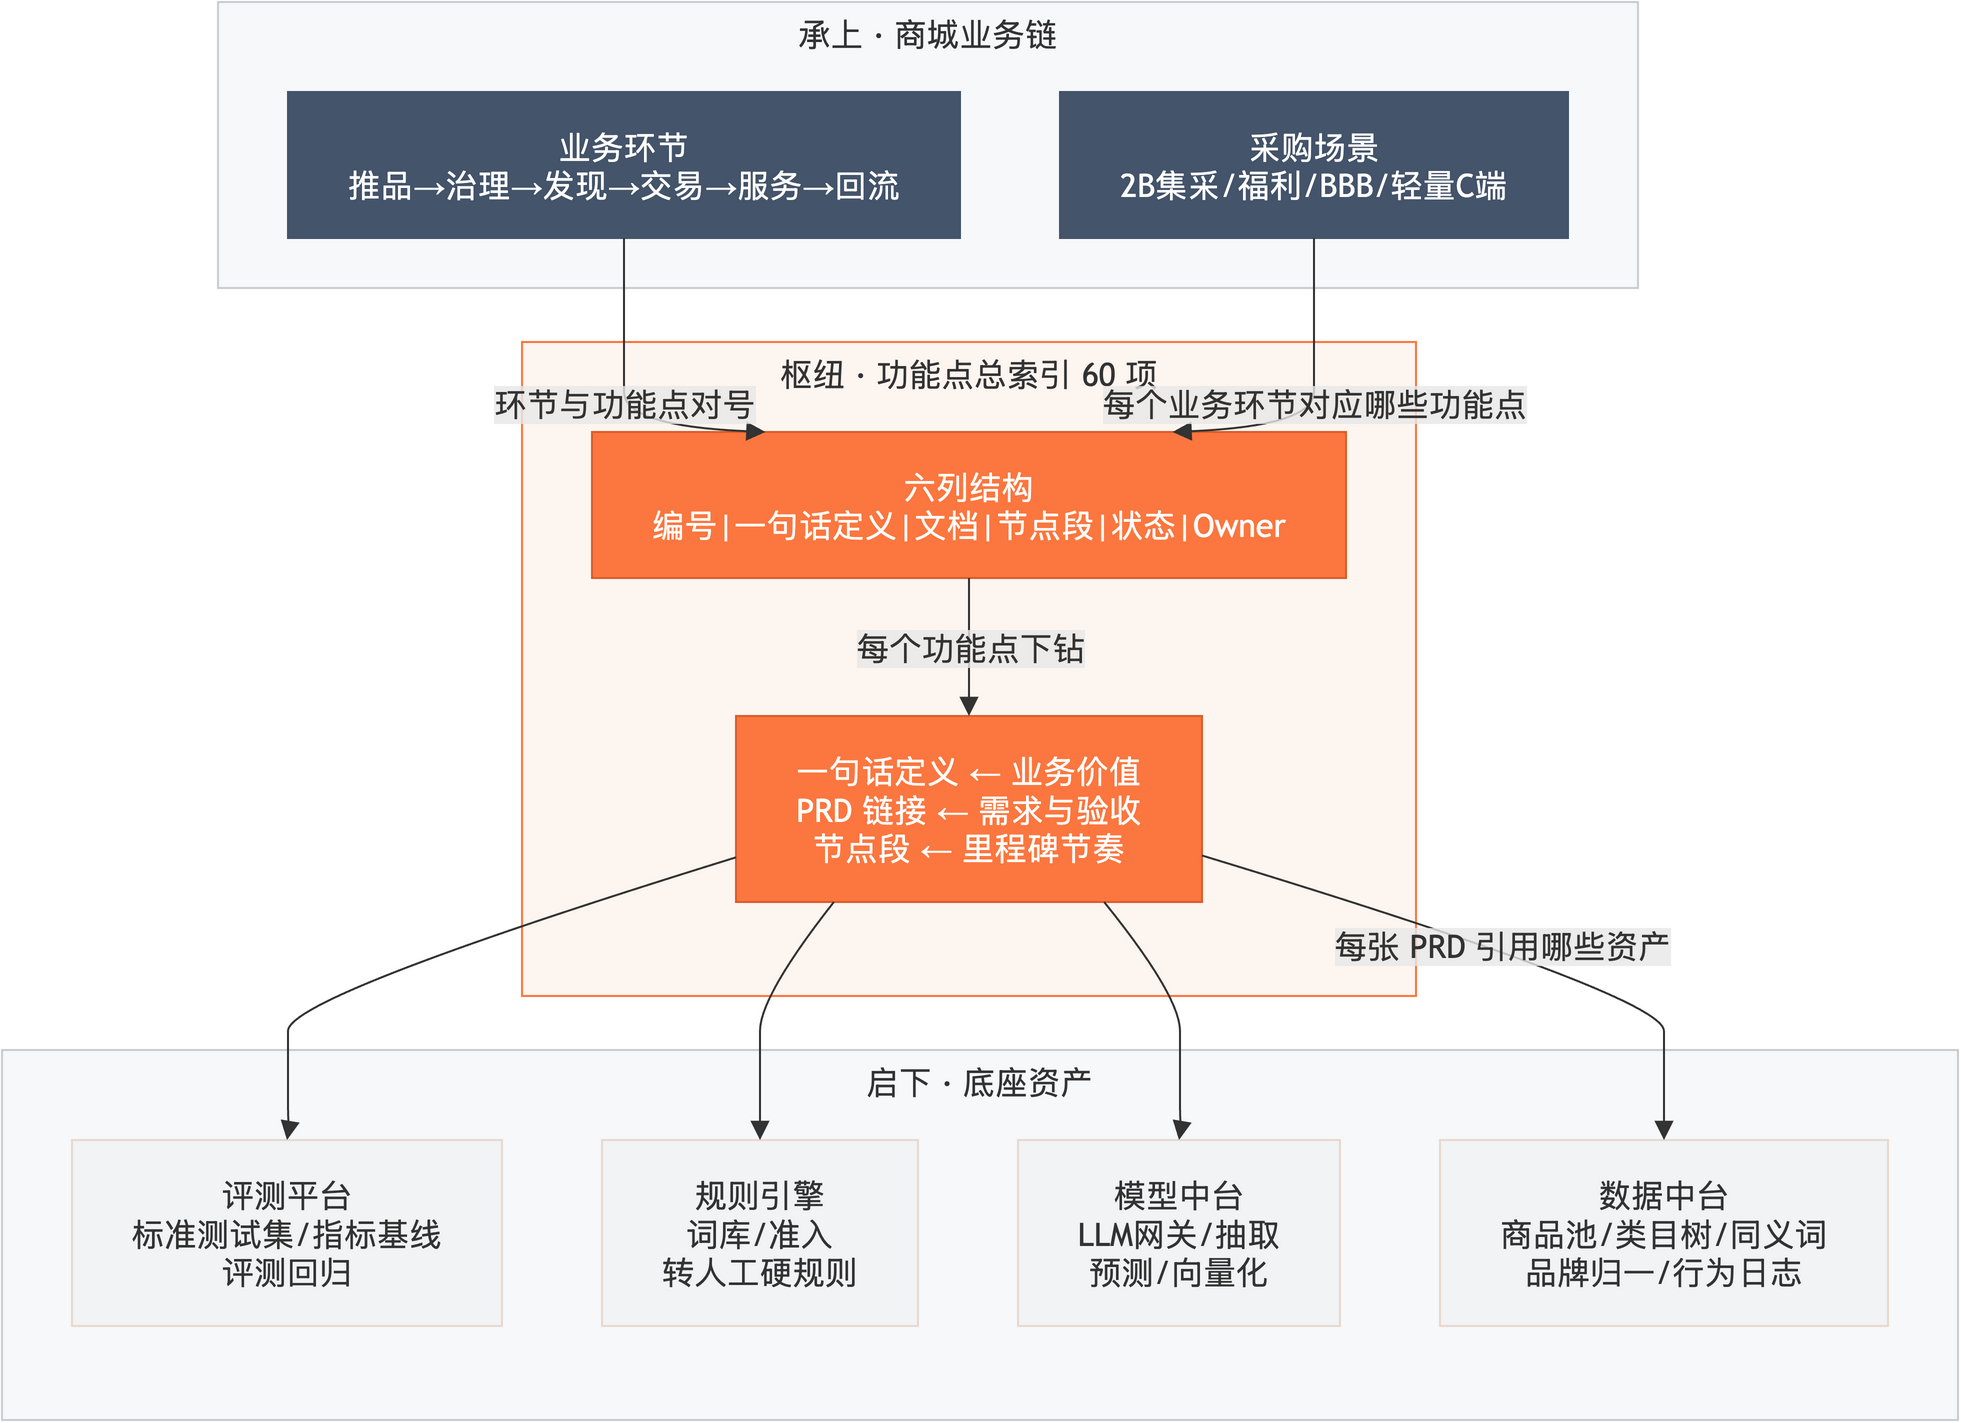

The diagram above was exported from draw.io. Its source (the exported page's mxGraphModel, read from the mxfile embedded in the PNG):
<mxGraphModel grid="0" gridSize="10" guides="1" tooltips="1" connect="1" arrows="1" fold="0" page="0" pageScale="1" pageWidth="827" pageHeight="1169" math="0" shadow="0">
  <root>
    <mxCell id="0" />
    <mxCell id="1" parent="0" />
    <UserObject label="承上 · 商城业务链" mermaidId="n:L_TOP" mermaidBaseStyle="html=1;whiteSpace=wrap;strokeWidth=1;verticalAlign=top;fillColor=#f7f8fa;strokeColor=#c9ccd1;fontColor=light-dark(#333333,#cccccc);fontFamily=Trebuchet MS,Verdana,Arial,sans-serif;fontSize=16;" mermaidBaseValue="承上 · 商城业务链" id="2">
      <mxCell parent="1" style="html=1;whiteSpace=wrap;strokeWidth=1;verticalAlign=top;fillColor=#f7f8fa;strokeColor=#c9ccd1;fontColor=light-dark(#333333,#cccccc);fontFamily=Trebuchet MS,Verdana,Arial,sans-serif;fontSize=16;" vertex="1">
        <mxGeometry height="143" width="710" x="116" as="geometry" />
      </mxCell>
    </UserObject>
    <UserObject label="采购场景&#10;2B集采/福利/BBB/轻量C端" mermaidId="n:T1" mermaidBaseStyle="html=1;whiteSpace=wrap;strokeWidth=1;fillColor=#44546A;strokeColor=#44546A;fontColor=#ffffff;fontFamily=Trebuchet MS,Verdana,Arial,sans-serif;fontSize=16;" mermaidBaseValue="采购场景&#10;2B集采/福利/BBB/轻量C端" id="3">
      <mxCell parent="2" style="html=1;whiteSpace=wrap;strokeWidth=1;fillColor=#44546A;strokeColor=#44546A;fontColor=#ffffff;fontFamily=Trebuchet MS,Verdana,Arial,sans-serif;fontSize=16;" vertex="1">
        <mxGeometry height="73" width="254" x="421" y="45" as="geometry" />
      </mxCell>
    </UserObject>
    <UserObject label="业务环节&#10;推品→治理→发现→交易→服务→回流" mermaidId="n:T2" mermaidBaseStyle="html=1;whiteSpace=wrap;strokeWidth=1;fillColor=#44546A;strokeColor=#44546A;fontColor=#ffffff;fontFamily=Trebuchet MS,Verdana,Arial,sans-serif;fontSize=16;" mermaidBaseValue="业务环节&#10;推品→治理→发现→交易→服务→回流" id="4">
      <mxCell parent="2" style="html=1;whiteSpace=wrap;strokeWidth=1;fillColor=#44546A;strokeColor=#44546A;fontColor=#ffffff;fontFamily=Trebuchet MS,Verdana,Arial,sans-serif;fontSize=16;" vertex="1">
        <mxGeometry height="73" width="336" x="35" y="45" as="geometry" />
      </mxCell>
    </UserObject>
    <UserObject label="枢纽 · 功能点总索引 60 项" mermaidId="n:L_MID" mermaidBaseStyle="html=1;whiteSpace=wrap;strokeWidth=1;verticalAlign=top;fillColor=#fdf5f0;strokeColor=#FC773F;fontColor=light-dark(#333333,#cccccc);fontFamily=Trebuchet MS,Verdana,Arial,sans-serif;fontSize=16;" mermaidBaseValue="枢纽 · 功能点总索引 60 项" id="5">
      <mxCell parent="1" style="html=1;whiteSpace=wrap;strokeWidth=1;verticalAlign=top;fillColor=#fdf5f0;strokeColor=#FC773F;fontColor=light-dark(#333333,#cccccc);fontFamily=Trebuchet MS,Verdana,Arial,sans-serif;fontSize=16;" vertex="1">
        <mxGeometry height="327.0" width="447" x="268" y="170.0" as="geometry" />
      </mxCell>
    </UserObject>
    <UserObject label="六列结构&#10;编号|一句话定义|文档|节点段|状态|Owner" mermaidId="n:I1" mermaidBaseStyle="html=1;whiteSpace=wrap;strokeWidth=1;fillColor=#FC773F;strokeColor=#D95F2B;fontColor=#ffffff;fontFamily=Trebuchet MS,Verdana,Arial,sans-serif;fontSize=16;" mermaidBaseValue="六列结构&#10;编号|一句话定义|文档|节点段|状态|Owner" id="6">
      <mxCell parent="5" style="html=1;whiteSpace=wrap;strokeWidth=1;fillColor=#FC773F;strokeColor=#D95F2B;fontColor=#ffffff;fontFamily=Trebuchet MS,Verdana,Arial,sans-serif;fontSize=16;" vertex="1">
        <mxGeometry height="73" width="377" x="35" y="45" as="geometry" />
      </mxCell>
    </UserObject>
    <UserObject label="一句话定义 ← 业务价值&#10;PRD 链接 ← 需求与验收&#10;节点段 ← 里程碑节奏" mermaidId="n:I2" mermaidBaseStyle="html=1;whiteSpace=wrap;strokeWidth=1;fillColor=#FC773F;strokeColor=#D95F2B;fontColor=#ffffff;fontFamily=Trebuchet MS,Verdana,Arial,sans-serif;fontSize=16;" mermaidBaseValue="一句话定义 ← 业务价值&#10;PRD 链接 ← 需求与验收&#10;节点段 ← 里程碑节奏" id="7">
      <mxCell parent="5" style="html=1;whiteSpace=wrap;strokeWidth=1;fillColor=#FC773F;strokeColor=#D95F2B;fontColor=#ffffff;fontFamily=Trebuchet MS,Verdana,Arial,sans-serif;fontSize=16;" vertex="1">
        <mxGeometry height="93" width="233" x="107" y="187" as="geometry" />
      </mxCell>
    </UserObject>
    <UserObject label="每个功能点下钻" mermaidId="e:I1-&gt;I2#0" mermaidBaseStyle="curved=1;startArrow=none;endArrow=block;endSize=7;strokeColor=light-dark(#333333,#cccccc);html=1;fontSize=16;labelBackgroundColor=light-dark(#E8E8E88D,#2a2a2a8D);fontFamily=Trebuchet MS,Verdana,Arial,sans-serif;fontColor=light-dark(#333333,#cccccc);exitX=0.5;exitY=1;entryX=0.5;entryY=0;" mermaidBaseValue="每个功能点下钻" id="19">
      <mxCell edge="1" parent="5" source="6" style="curved=1;startArrow=none;endArrow=block;endSize=7;strokeColor=light-dark(#333333,#cccccc);html=1;fontSize=16;labelBackgroundColor=light-dark(#E8E8E88D,#2a2a2a8D);fontFamily=Trebuchet MS,Verdana,Arial,sans-serif;fontColor=light-dark(#333333,#cccccc);exitX=0.5;exitY=1;entryX=0.5;entryY=0;" target="7">
        <mxGeometry relative="1" as="geometry">
          <Array as="points" />
        </mxGeometry>
      </mxCell>
    </UserObject>
    <UserObject label="启下 · 底座资产" mermaidId="n:L_BOT" mermaidBaseStyle="html=1;whiteSpace=wrap;strokeWidth=1;verticalAlign=top;fillColor=#f7f8fa;strokeColor=#c9ccd1;fontColor=light-dark(#333333,#cccccc);fontFamily=Trebuchet MS,Verdana,Arial,sans-serif;fontSize=16;" mermaidBaseValue="启下 · 底座资产" id="8">
      <mxCell parent="1" style="html=1;whiteSpace=wrap;strokeWidth=1;verticalAlign=top;fillColor=#f7f8fa;strokeColor=#c9ccd1;fontColor=light-dark(#333333,#cccccc);fontFamily=Trebuchet MS,Verdana,Arial,sans-serif;fontSize=16;" vertex="1">
        <mxGeometry height="185.0" width="978" x="8" y="524.0" as="geometry" />
      </mxCell>
    </UserObject>
    <UserObject label="数据中台&#10;商品池/类目树/同义词&#10;品牌归一/行为日志" mermaidId="n:B1" mermaidBaseStyle="html=1;whiteSpace=wrap;strokeWidth=1;fillColor=#F2F3F5;strokeColor=#E8D9CD;fontColor=#333333;fontFamily=Trebuchet MS,Verdana,Arial,sans-serif;fontSize=16;" mermaidBaseValue="数据中台&#10;商品池/类目树/同义词&#10;品牌归一/行为日志" id="9">
      <mxCell parent="8" style="html=1;whiteSpace=wrap;strokeWidth=1;fillColor=#F2F3F5;strokeColor=#E8D9CD;fontColor=#333333;fontFamily=Trebuchet MS,Verdana,Arial,sans-serif;fontSize=16;" vertex="1">
        <mxGeometry height="93" width="224" x="719" y="45" as="geometry" />
      </mxCell>
    </UserObject>
    <UserObject label="模型中台&#10;LLM网关/抽取&#10;预测/向量化" mermaidId="n:B2" mermaidBaseStyle="html=1;whiteSpace=wrap;strokeWidth=1;fillColor=#F2F3F5;strokeColor=#E8D9CD;fontColor=#333333;fontFamily=Trebuchet MS,Verdana,Arial,sans-serif;fontSize=16;" mermaidBaseValue="模型中台&#10;LLM网关/抽取&#10;预测/向量化" id="10">
      <mxCell parent="8" style="html=1;whiteSpace=wrap;strokeWidth=1;fillColor=#F2F3F5;strokeColor=#E8D9CD;fontColor=#333333;fontFamily=Trebuchet MS,Verdana,Arial,sans-serif;fontSize=16;" vertex="1">
        <mxGeometry height="93" width="161" x="508" y="45" as="geometry" />
      </mxCell>
    </UserObject>
    <UserObject label="规则引擎&#10;词库/准入&#10;转人工硬规则" mermaidId="n:B3" mermaidBaseStyle="html=1;whiteSpace=wrap;strokeWidth=1;fillColor=#F2F3F5;strokeColor=#E8D9CD;fontColor=#333333;fontFamily=Trebuchet MS,Verdana,Arial,sans-serif;fontSize=16;" mermaidBaseValue="规则引擎&#10;词库/准入&#10;转人工硬规则" id="11">
      <mxCell parent="8" style="html=1;whiteSpace=wrap;strokeWidth=1;fillColor=#F2F3F5;strokeColor=#E8D9CD;fontColor=#333333;fontFamily=Trebuchet MS,Verdana,Arial,sans-serif;fontSize=16;" vertex="1">
        <mxGeometry height="93" width="158" x="300" y="45" as="geometry" />
      </mxCell>
    </UserObject>
    <UserObject label="评测平台&#10;标准测试集/指标基线&#10;评测回归" mermaidId="n:B4" mermaidBaseStyle="html=1;whiteSpace=wrap;strokeWidth=1;fillColor=#F2F3F5;strokeColor=#E8D9CD;fontColor=#333333;fontFamily=Trebuchet MS,Verdana,Arial,sans-serif;fontSize=16;" mermaidBaseValue="评测平台&#10;标准测试集/指标基线&#10;评测回归" id="12">
      <mxCell parent="8" style="html=1;whiteSpace=wrap;strokeWidth=1;fillColor=#F2F3F5;strokeColor=#E8D9CD;fontColor=#333333;fontFamily=Trebuchet MS,Verdana,Arial,sans-serif;fontSize=16;" vertex="1">
        <mxGeometry height="93" width="215" x="35" y="45" as="geometry" />
      </mxCell>
    </UserObject>
    <UserObject label="每个业务环节对应哪些功能点" mermaidId="e:T1-&gt;I1#0" mermaidBaseStyle="curved=1;startArrow=none;endArrow=block;endSize=7;strokeColor=light-dark(#333333,#cccccc);html=1;fontSize=16;labelBackgroundColor=light-dark(#E8E8E88D,#2a2a2a8D);fontFamily=Trebuchet MS,Verdana,Arial,sans-serif;fontColor=light-dark(#333333,#cccccc);exitX=0.5;exitY=1;entryX=0.77;entryY=0;" mermaidBaseValue="每个业务环节对应哪些功能点" id="13">
      <mxCell edge="1" parent="1" source="3" style="curved=1;startArrow=none;endArrow=block;endSize=7;strokeColor=light-dark(#333333,#cccccc);html=1;fontSize=16;labelBackgroundColor=light-dark(#E8E8E88D,#2a2a2a8D);fontFamily=Trebuchet MS,Verdana,Arial,sans-serif;fontColor=light-dark(#333333,#cccccc);exitX=0.5;exitY=1;entryX=0.77;entryY=0;" target="6">
        <mxGeometry relative="1" as="geometry">
          <Array as="points">
            <mxPoint x="664" y="143" />
            <mxPoint x="664" y="178" />
            <mxPoint x="664" y="212" />
          </Array>
        </mxGeometry>
      </mxCell>
    </UserObject>
    <UserObject label="环节与功能点对号" mermaidId="e:T2-&gt;I1#0" mermaidBaseStyle="curved=1;startArrow=none;endArrow=block;endSize=7;strokeColor=light-dark(#333333,#cccccc);html=1;fontSize=16;labelBackgroundColor=light-dark(#E8E8E88D,#2a2a2a8D);fontFamily=Trebuchet MS,Verdana,Arial,sans-serif;fontColor=light-dark(#333333,#cccccc);exitX=0.5;exitY=1;entryX=0.23;entryY=0;" mermaidBaseValue="环节与功能点对号" id="14">
      <mxCell edge="1" parent="1" source="4" style="curved=1;startArrow=none;endArrow=block;endSize=7;strokeColor=light-dark(#333333,#cccccc);html=1;fontSize=16;labelBackgroundColor=light-dark(#E8E8E88D,#2a2a2a8D);fontFamily=Trebuchet MS,Verdana,Arial,sans-serif;fontColor=light-dark(#333333,#cccccc);exitX=0.5;exitY=1;entryX=0.23;entryY=0;" target="6">
        <mxGeometry relative="1" as="geometry">
          <Array as="points">
            <mxPoint x="319" y="143" />
            <mxPoint x="319" y="178" />
            <mxPoint x="319" y="212" />
          </Array>
        </mxGeometry>
      </mxCell>
    </UserObject>
    <UserObject label="每张 PRD 引用哪些资产" mermaidId="e:I2-&gt;B1#0" mermaidBaseStyle="curved=1;startArrow=none;endArrow=block;endSize=7;strokeColor=light-dark(#333333,#cccccc);html=1;fontSize=16;labelBackgroundColor=light-dark(#E8E8E88D,#2a2a2a8D);fontFamily=Trebuchet MS,Verdana,Arial,sans-serif;fontColor=light-dark(#333333,#cccccc);exitX=1;exitY=0.75;entryX=0.5;entryY=0;" mermaidBaseValue="每张 PRD 引用哪些资产" id="15">
      <mxCell edge="1" parent="1" source="7" style="curved=1;startArrow=none;endArrow=block;endSize=7;strokeColor=light-dark(#333333,#cccccc);html=1;fontSize=16;labelBackgroundColor=light-dark(#E8E8E88D,#2a2a2a8D);fontFamily=Trebuchet MS,Verdana,Arial,sans-serif;fontColor=light-dark(#333333,#cccccc);exitX=1;exitY=0.75;entryX=0.5;entryY=0;" target="9">
        <mxGeometry relative="1" as="geometry">
          <Array as="points">
            <mxPoint x="839" y="497" />
            <mxPoint x="839" y="532" />
            <mxPoint x="839" y="566" />
          </Array>
        </mxGeometry>
      </mxCell>
    </UserObject>
    <UserObject label="" mermaidId="e:I2-&gt;B2#0" mermaidBaseStyle="curved=1;startArrow=none;endArrow=block;endSize=7;strokeColor=light-dark(#333333,#cccccc);exitX=0.79;exitY=1;entryX=0.5;entryY=0;" mermaidBaseValue="" id="16">
      <mxCell edge="1" parent="1" source="7" style="curved=1;startArrow=none;endArrow=block;endSize=7;strokeColor=light-dark(#333333,#cccccc);exitX=0.79;exitY=1;entryX=0.5;entryY=0;" target="10">
        <mxGeometry relative="1" as="geometry">
          <Array as="points">
            <mxPoint x="597" y="497" />
            <mxPoint x="597" y="532" />
            <mxPoint x="597" y="566" />
          </Array>
        </mxGeometry>
      </mxCell>
    </UserObject>
    <UserObject label="" mermaidId="e:I2-&gt;B3#0" mermaidBaseStyle="curved=1;startArrow=none;endArrow=block;endSize=7;strokeColor=light-dark(#333333,#cccccc);exitX=0.21;exitY=1;entryX=0.5;entryY=0;" mermaidBaseValue="" id="17">
      <mxCell edge="1" parent="1" source="7" style="curved=1;startArrow=none;endArrow=block;endSize=7;strokeColor=light-dark(#333333,#cccccc);exitX=0.21;exitY=1;entryX=0.5;entryY=0;" target="11">
        <mxGeometry relative="1" as="geometry">
          <Array as="points">
            <mxPoint x="387" y="497" />
            <mxPoint x="387" y="532" />
            <mxPoint x="387" y="566" />
          </Array>
        </mxGeometry>
      </mxCell>
    </UserObject>
    <UserObject label="" mermaidId="e:I2-&gt;B4#0" mermaidBaseStyle="curved=1;startArrow=none;endArrow=block;endSize=7;strokeColor=light-dark(#333333,#cccccc);exitX=0;exitY=0.76;entryX=0.5;entryY=0;" mermaidBaseValue="" id="18">
      <mxCell edge="1" parent="1" source="7" style="curved=1;startArrow=none;endArrow=block;endSize=7;strokeColor=light-dark(#333333,#cccccc);exitX=0;exitY=0.76;entryX=0.5;entryY=0;" target="12">
        <mxGeometry relative="1" as="geometry">
          <Array as="points">
            <mxPoint x="151" y="497" />
            <mxPoint x="151" y="532" />
            <mxPoint x="151" y="566" />
          </Array>
        </mxGeometry>
      </mxCell>
    </UserObject>
  </root>
</mxGraphModel>